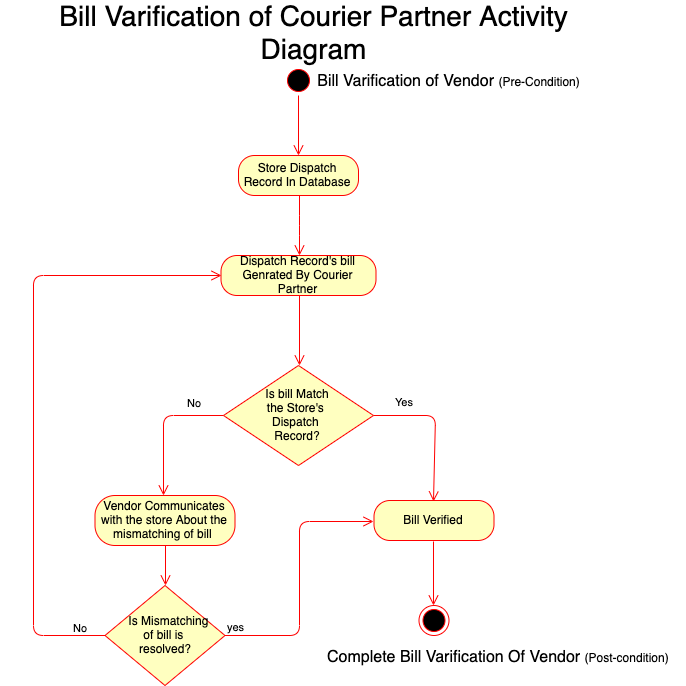

The diagram above was exported from draw.io. Its source (the exported page's mxGraphModel, read from the mxfile embedded in the PNG):
<mxGraphModel dx="1144" dy="1978" grid="1" gridSize="10" guides="1" tooltips="1" connect="1" arrows="1" fold="1" page="1" pageScale="1" pageWidth="827" pageHeight="1169" math="0" shadow="0">
  <root>
    <mxCell id="0" />
    <mxCell id="1" parent="0" />
    <mxCell id="-jIcQj-5OuZ_Oapc7Qgm-1" value="" style="ellipse;html=1;shape=startState;fillColor=#000000;strokeColor=#ff0000;" vertex="1" parent="1">
      <mxGeometry x="370" y="90" width="30" height="30" as="geometry" />
    </mxCell>
    <mxCell id="-jIcQj-5OuZ_Oapc7Qgm-2" value="" style="edgeStyle=orthogonalEdgeStyle;html=1;verticalAlign=bottom;endArrow=open;endSize=8;strokeColor=#ff0000;" edge="1" source="-jIcQj-5OuZ_Oapc7Qgm-1" parent="1">
      <mxGeometry relative="1" as="geometry">
        <mxPoint x="385" y="180" as="targetPoint" />
      </mxGeometry>
    </mxCell>
    <mxCell id="-jIcQj-5OuZ_Oapc7Qgm-6" value="Store Dispatch Record In Database" style="rounded=1;whiteSpace=wrap;html=1;arcSize=40;fontColor=#000000;fillColor=#ffffc0;strokeColor=#ff0000;" vertex="1" parent="1">
      <mxGeometry x="325" y="180" width="120" height="40" as="geometry" />
    </mxCell>
    <mxCell id="-jIcQj-5OuZ_Oapc7Qgm-7" value="" style="edgeStyle=orthogonalEdgeStyle;html=1;verticalAlign=bottom;endArrow=open;endSize=8;strokeColor=#ff0000;entryX=0.5;entryY=0;entryDx=0;entryDy=0;" edge="1" source="-jIcQj-5OuZ_Oapc7Qgm-6" parent="1" target="-jIcQj-5OuZ_Oapc7Qgm-8">
      <mxGeometry relative="1" as="geometry">
        <mxPoint x="385" y="280" as="targetPoint" />
      </mxGeometry>
    </mxCell>
    <mxCell id="-jIcQj-5OuZ_Oapc7Qgm-8" value="Dispatch Record's bill Genrated By Courier Partner" style="rounded=1;whiteSpace=wrap;html=1;arcSize=40;fontColor=#000000;fillColor=#ffffc0;strokeColor=#ff0000;" vertex="1" parent="1">
      <mxGeometry x="307.5" y="280" width="155" height="40" as="geometry" />
    </mxCell>
    <mxCell id="-jIcQj-5OuZ_Oapc7Qgm-9" value="Is bill Match &lt;br&gt;the Store's &lt;br&gt;Dispatch &lt;br&gt;Record?" style="rhombus;whiteSpace=wrap;html=1;fillColor=#ffffc0;strokeColor=#ff0000;" vertex="1" parent="1">
      <mxGeometry x="310" y="390" width="150" height="100" as="geometry" />
    </mxCell>
    <mxCell id="-jIcQj-5OuZ_Oapc7Qgm-10" value="Yes" style="edgeStyle=orthogonalEdgeStyle;html=1;align=left;verticalAlign=bottom;endArrow=open;endSize=8;strokeColor=#ff0000;exitX=1;exitY=0.5;exitDx=0;exitDy=0;entryX=0.5;entryY=0;entryDx=0;entryDy=0;" edge="1" source="-jIcQj-5OuZ_Oapc7Qgm-9" parent="1" target="-jIcQj-5OuZ_Oapc7Qgm-16">
      <mxGeometry x="-0.7398" y="5" relative="1" as="geometry">
        <mxPoint x="510.5" y="490" as="targetPoint" />
        <Array as="points">
          <mxPoint x="521" y="440" />
        </Array>
        <mxPoint as="offset" />
      </mxGeometry>
    </mxCell>
    <mxCell id="-jIcQj-5OuZ_Oapc7Qgm-11" value="No" style="edgeStyle=orthogonalEdgeStyle;html=1;align=left;verticalAlign=top;endArrow=open;endSize=8;strokeColor=#ff0000;exitX=0;exitY=0.5;exitDx=0;exitDy=0;" edge="1" source="-jIcQj-5OuZ_Oapc7Qgm-9" parent="1">
      <mxGeometry x="-0.4529" y="-25" relative="1" as="geometry">
        <mxPoint x="250.5" y="520" as="targetPoint" />
        <Array as="points">
          <mxPoint x="251" y="440" />
        </Array>
        <mxPoint as="offset" />
      </mxGeometry>
    </mxCell>
    <mxCell id="-jIcQj-5OuZ_Oapc7Qgm-12" value="Vendor Communicates with the store About the mismatching of bill&amp;nbsp;" style="rounded=1;whiteSpace=wrap;html=1;arcSize=40;fontColor=#000000;fillColor=#ffffc0;strokeColor=#ff0000;" vertex="1" parent="1">
      <mxGeometry x="181.5" y="520" width="140" height="50" as="geometry" />
    </mxCell>
    <mxCell id="-jIcQj-5OuZ_Oapc7Qgm-13" value="&amp;nbsp; Is Mismatching &lt;br&gt;of bill is &lt;br&gt;resolved?" style="rhombus;whiteSpace=wrap;html=1;fillColor=#ffffc0;strokeColor=#ff0000;" vertex="1" parent="1">
      <mxGeometry x="191.5" y="610" width="120" height="100" as="geometry" />
    </mxCell>
    <mxCell id="-jIcQj-5OuZ_Oapc7Qgm-14" value="yes" style="edgeStyle=orthogonalEdgeStyle;html=1;align=left;verticalAlign=bottom;endArrow=open;endSize=8;strokeColor=#ff0000;entryX=0;entryY=0.5;entryDx=0;entryDy=0;" edge="1" source="-jIcQj-5OuZ_Oapc7Qgm-13" parent="1" target="-jIcQj-5OuZ_Oapc7Qgm-16">
      <mxGeometry x="-1" relative="1" as="geometry">
        <mxPoint x="350.5" y="660" as="targetPoint" />
      </mxGeometry>
    </mxCell>
    <mxCell id="-jIcQj-5OuZ_Oapc7Qgm-15" value="No" style="edgeStyle=orthogonalEdgeStyle;html=1;align=left;verticalAlign=top;endArrow=open;endSize=8;strokeColor=#ff0000;exitX=0;exitY=0.5;exitDx=0;exitDy=0;entryX=0;entryY=0.5;entryDx=0;entryDy=0;" edge="1" source="-jIcQj-5OuZ_Oapc7Qgm-13" parent="1" target="-jIcQj-5OuZ_Oapc7Qgm-8">
      <mxGeometry x="-0.8896" y="-20" relative="1" as="geometry">
        <mxPoint x="80" y="570" as="targetPoint" />
        <Array as="points">
          <mxPoint x="120" y="660" />
          <mxPoint x="120" y="300" />
        </Array>
        <mxPoint as="offset" />
      </mxGeometry>
    </mxCell>
    <mxCell id="-jIcQj-5OuZ_Oapc7Qgm-16" value="Bill Verified" style="rounded=1;whiteSpace=wrap;html=1;arcSize=40;fontColor=#000000;fillColor=#ffffc0;strokeColor=#ff0000;" vertex="1" parent="1">
      <mxGeometry x="460.5" y="525" width="120" height="40" as="geometry" />
    </mxCell>
    <mxCell id="-jIcQj-5OuZ_Oapc7Qgm-17" value="" style="ellipse;html=1;shape=endState;fillColor=#000000;strokeColor=#ff0000;" vertex="1" parent="1">
      <mxGeometry x="505.5" y="630" width="30" height="30" as="geometry" />
    </mxCell>
    <mxCell id="-jIcQj-5OuZ_Oapc7Qgm-18" value="" style="edgeStyle=orthogonalEdgeStyle;html=1;verticalAlign=bottom;endArrow=open;endSize=8;strokeColor=#ff0000;exitX=0.5;exitY=1;exitDx=0;exitDy=0;entryX=0.5;entryY=0;entryDx=0;entryDy=0;" edge="1" parent="1" source="-jIcQj-5OuZ_Oapc7Qgm-16" target="-jIcQj-5OuZ_Oapc7Qgm-17">
      <mxGeometry relative="1" as="geometry">
        <mxPoint x="520" y="629.9999999999999" as="targetPoint" />
        <mxPoint x="520" y="569.9999999999999" as="sourcePoint" />
      </mxGeometry>
    </mxCell>
    <mxCell id="-jIcQj-5OuZ_Oapc7Qgm-19" value="" style="edgeStyle=orthogonalEdgeStyle;html=1;verticalAlign=bottom;endArrow=open;endSize=8;strokeColor=#ff0000;exitX=0.5;exitY=1;exitDx=0;exitDy=0;entryX=0.5;entryY=0;entryDx=0;entryDy=0;" edge="1" parent="1" source="-jIcQj-5OuZ_Oapc7Qgm-12" target="-jIcQj-5OuZ_Oapc7Qgm-13">
      <mxGeometry relative="1" as="geometry">
        <mxPoint x="250.5" y="600" as="targetPoint" />
        <mxPoint x="250.5" y="580" as="sourcePoint" />
        <Array as="points" />
      </mxGeometry>
    </mxCell>
    <mxCell id="-jIcQj-5OuZ_Oapc7Qgm-20" value="" style="edgeStyle=orthogonalEdgeStyle;html=1;verticalAlign=bottom;endArrow=open;endSize=8;strokeColor=#ff0000;exitX=0.5;exitY=1;exitDx=0;exitDy=0;entryX=0.5;entryY=0;entryDx=0;entryDy=0;" edge="1" parent="1" source="-jIcQj-5OuZ_Oapc7Qgm-8" target="-jIcQj-5OuZ_Oapc7Qgm-9">
      <mxGeometry relative="1" as="geometry">
        <mxPoint x="384.9999999999999" y="380" as="targetPoint" />
        <mxPoint x="385" y="330" as="sourcePoint" />
      </mxGeometry>
    </mxCell>
    <mxCell id="-jIcQj-5OuZ_Oapc7Qgm-21" value="&lt;font style=&quot;font-size: 16px&quot;&gt;Bill Varification of Vendor&amp;nbsp;&lt;/font&gt;(Pre-Condition)" style="text;html=1;strokeColor=none;fillColor=none;align=center;verticalAlign=middle;whiteSpace=wrap;rounded=0;" vertex="1" parent="1">
      <mxGeometry x="388" y="95" width="295" height="20" as="geometry" />
    </mxCell>
    <mxCell id="-jIcQj-5OuZ_Oapc7Qgm-24" value="&lt;font style=&quot;font-size: 16px&quot;&gt;Complete Bill Varification Of Vendor &lt;/font&gt;(Post-condition)" style="text;html=1;resizable=0;points=[];autosize=1;align=left;verticalAlign=top;spacingTop=-4;" vertex="1" parent="1">
      <mxGeometry x="412" y="670" width="360" height="20" as="geometry" />
    </mxCell>
    <mxCell id="-jIcQj-5OuZ_Oapc7Qgm-25" value="&lt;font style=&quot;font-size: 28px&quot;&gt;Bill Varification of Courier Partner Activity Diagram&lt;/font&gt;" style="text;html=1;strokeColor=none;fillColor=none;align=center;verticalAlign=middle;whiteSpace=wrap;rounded=0;fontSize=28;" vertex="1" parent="1">
      <mxGeometry x="87.5" y="30" width="625" height="20" as="geometry" />
    </mxCell>
  </root>
</mxGraphModel>